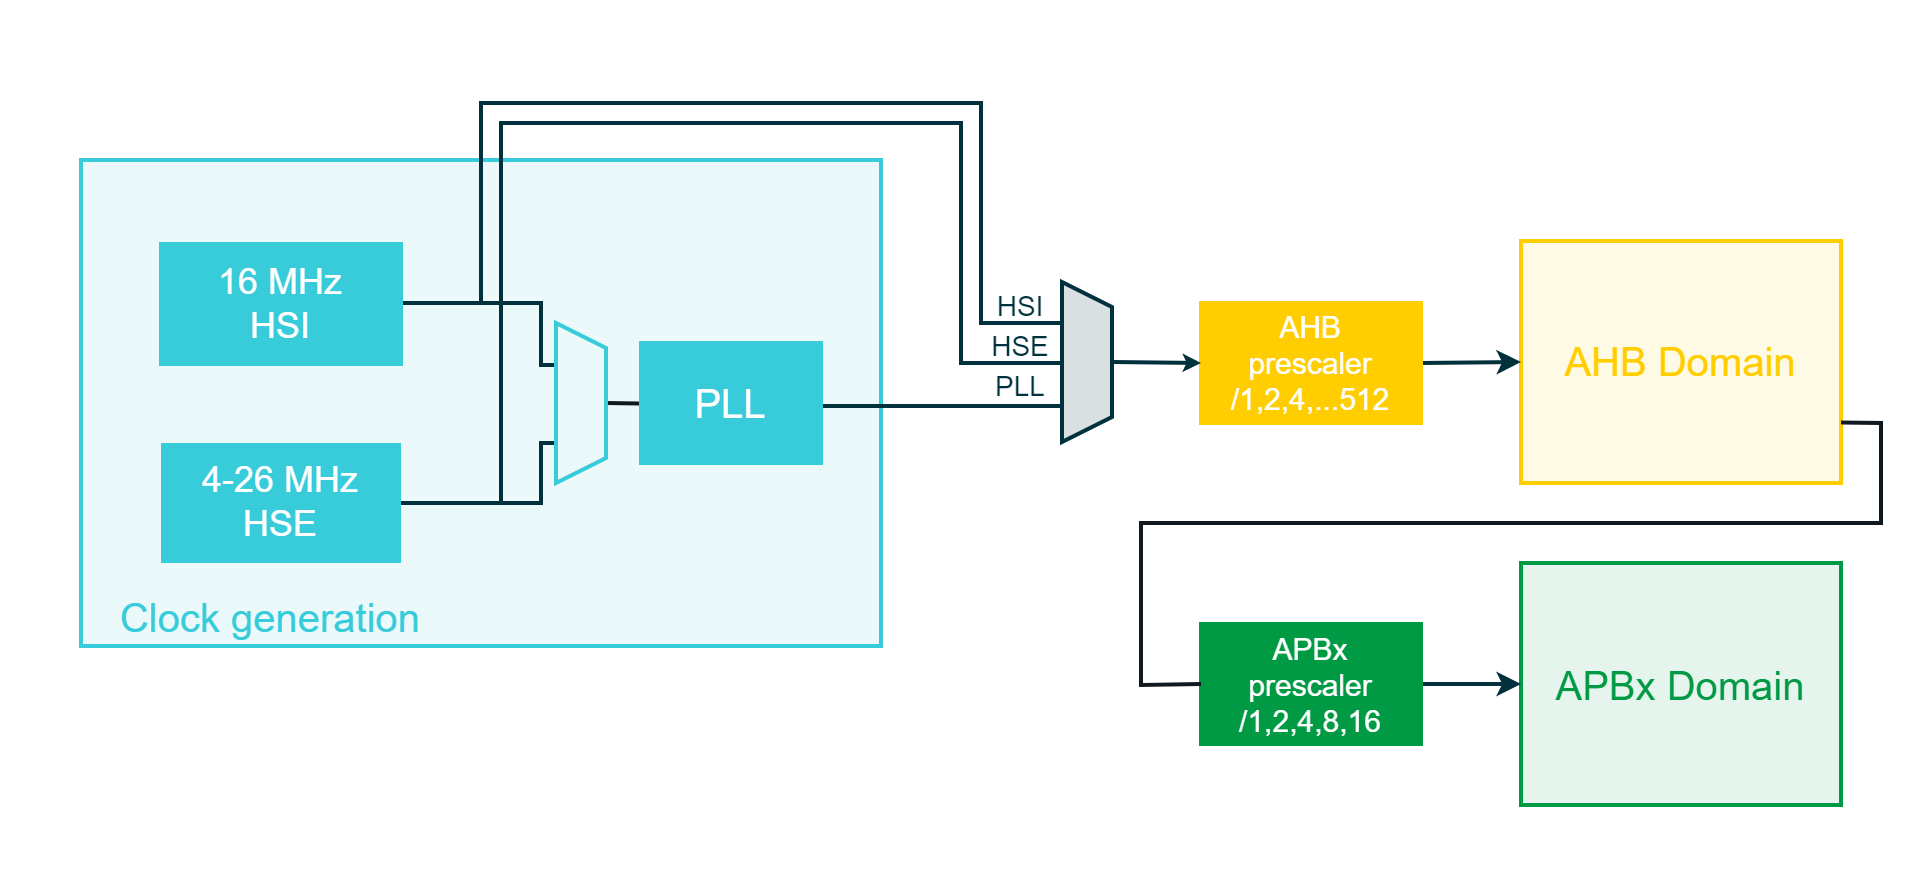

The diagram above was exported from draw.io. Its source (the exported page's mxGraphModel, read from the mxfile embedded in the PNG):
<mxGraphModel dx="1728" dy="1003" grid="1" gridSize="10" guides="1" tooltips="1" connect="1" arrows="0" fold="1" page="1" pageScale="1" pageWidth="850" pageHeight="1100" math="0" shadow="0">
  <root>
    <mxCell id="0" />
    <mxCell id="1" parent="0" />
    <mxCell id="MLIUo9qLVWHq1eGahaV2-51" value="" style="rounded=0;whiteSpace=wrap;html=1;strokeColor=#38CBDA;strokeWidth=2;fontFamily=Arial;fontSize=20;fontColor=#38CBDA;fillColor=#EBF9FB;" parent="1" vertex="1">
      <mxGeometry x="40" y="278.5" width="400" height="243" as="geometry" />
    </mxCell>
    <mxCell id="MLIUo9qLVWHq1eGahaV2-32" value="4-26 MHz&lt;br style=&quot;font-size: 18px;&quot;&gt;HSE" style="rounded=0;whiteSpace=wrap;html=1;strokeColor=none;strokeWidth=2;fontFamily=Arial;fontSize=18;fontColor=#FFFFFF;fillColor=#38CBDA;" parent="1" vertex="1">
      <mxGeometry x="80" y="420" width="120" height="60" as="geometry" />
    </mxCell>
    <mxCell id="MLIUo9qLVWHq1eGahaV2-37" value="" style="endArrow=none;html=1;rounded=0;strokeColor=#00313C;strokeWidth=2;fontFamily=Arial;fontSize=20;fontColor=#101820;fillColor=#00313C;entryX=0.75;entryY=1;entryDx=0;entryDy=0;" parent="1" target="MLIUo9qLVWHq1eGahaV2-33" edge="1">
      <mxGeometry width="50" height="50" relative="1" as="geometry">
        <mxPoint x="201" y="450" as="sourcePoint" />
        <mxPoint x="410" y="411.5" as="targetPoint" />
        <Array as="points">
          <mxPoint x="270" y="450" />
          <mxPoint x="270" y="420" />
        </Array>
      </mxGeometry>
    </mxCell>
    <mxCell id="MLIUo9qLVWHq1eGahaV2-38" value="" style="endArrow=none;html=1;rounded=0;strokeColor=#00313C;strokeWidth=2;fontFamily=Arial;fontSize=20;fontColor=#101820;fillColor=#00313C;" parent="1" edge="1">
      <mxGeometry width="50" height="50" relative="1" as="geometry">
        <mxPoint x="201" y="350" as="sourcePoint" />
        <mxPoint x="278" y="381" as="targetPoint" />
        <Array as="points">
          <mxPoint x="270" y="350" />
          <mxPoint x="270" y="381" />
        </Array>
      </mxGeometry>
    </mxCell>
    <mxCell id="MLIUo9qLVWHq1eGahaV2-41" value="" style="endArrow=none;html=1;rounded=0;strokeColor=#101820;strokeWidth=2;fontFamily=Arial;fontSize=20;fontColor=#101820;fillColor=none;entryX=0;entryY=0.5;entryDx=0;entryDy=0;exitX=0.5;exitY=0;exitDx=0;exitDy=0;" parent="1" source="MLIUo9qLVWHq1eGahaV2-33" edge="1">
      <mxGeometry width="50" height="50" relative="1" as="geometry">
        <mxPoint x="353" y="401.5" as="sourcePoint" />
        <mxPoint x="400" y="401.5" as="targetPoint" />
      </mxGeometry>
    </mxCell>
    <mxCell id="MLIUo9qLVWHq1eGahaV2-58" value="" style="endArrow=none;html=1;rounded=0;strokeColor=#00313C;strokeWidth=2;fontFamily=Arial;fontSize=20;fontColor=#101820;fillColor=none;" parent="1" edge="1">
      <mxGeometry width="50" height="50" relative="1" as="geometry">
        <mxPoint x="410" y="401.5" as="sourcePoint" />
        <mxPoint x="530" y="401.5" as="targetPoint" />
      </mxGeometry>
    </mxCell>
    <mxCell id="MLIUo9qLVWHq1eGahaV2-60" value="AHB Domain" style="rounded=0;whiteSpace=wrap;html=1;strokeColor=#FFCD00;strokeWidth=2;fontFamily=Arial;fontSize=20;fontColor=#FFCD00;fillColor=#FFFAE5;" parent="1" vertex="1">
      <mxGeometry x="760" y="319" width="160" height="121" as="geometry" />
    </mxCell>
    <mxCell id="MLIUo9qLVWHq1eGahaV2-61" value="Clock generation" style="rounded=0;whiteSpace=wrap;html=1;strokeColor=none;strokeWidth=2;fontFamily=Arial;fontSize=20;fontColor=#38CBDA;fillColor=none;" parent="1" vertex="1">
      <mxGeometry x="40" y="491.5" width="190" height="30" as="geometry" />
    </mxCell>
    <mxCell id="MLIUo9qLVWHq1eGahaV2-102" value="" style="endArrow=classic;html=1;rounded=0;strokeColor=#00313C;strokeWidth=2;fontFamily=Arial;fontSize=20;fontColor=#101820;fillColor=#D8E0E1;exitX=1;exitY=0.5;exitDx=0;exitDy=0;entryX=0;entryY=0.5;entryDx=0;entryDy=0;" parent="1" source="MLIUo9qLVWHq1eGahaV2-62" edge="1" target="MLIUo9qLVWHq1eGahaV2-60">
      <mxGeometry width="50" height="50" relative="1" as="geometry">
        <mxPoint x="1120" y="340" as="sourcePoint" />
        <mxPoint x="836" y="380" as="targetPoint" />
      </mxGeometry>
    </mxCell>
    <mxCell id="MLIUo9qLVWHq1eGahaV2-62" value="AHB&lt;br style=&quot;font-size: 15px;&quot;&gt;prescaler&lt;br style=&quot;font-size: 15px;&quot;&gt;/1,2,4,...512" style="rounded=0;whiteSpace=wrap;html=1;strokeColor=#FFCD00;strokeWidth=2;fontFamily=Arial;fontSize=15;fontColor=#FFFFFF;fillColor=#FFCD00;" parent="1" vertex="1">
      <mxGeometry x="600" y="350" width="110" height="60" as="geometry" />
    </mxCell>
    <mxCell id="MLIUo9qLVWHq1eGahaV2-107" value="" style="endArrow=none;html=1;rounded=0;strokeColor=#00313C;strokeWidth=2;fontFamily=Arial;fontSize=20;fontColor=#101820;fillColor=#D8E0E1;" parent="1" edge="1">
      <mxGeometry width="50" height="50" relative="1" as="geometry">
        <mxPoint x="200" y="350" as="sourcePoint" />
        <mxPoint x="533" y="360" as="targetPoint" />
        <Array as="points">
          <mxPoint x="240" y="350" />
          <mxPoint x="240" y="250" />
          <mxPoint x="490" y="250" />
          <mxPoint x="490" y="360" />
        </Array>
      </mxGeometry>
    </mxCell>
    <mxCell id="MLIUo9qLVWHq1eGahaV2-55" value="" style="shape=trapezoid;perimeter=trapezoidPerimeter;whiteSpace=wrap;html=1;fixedSize=1;strokeColor=#00313C;strokeWidth=2;fontFamily=Arial;fontSize=20;fontColor=#00313C;fillColor=#D8E0E1;rotation=90;horizontal=0;size=12.5;" parent="1" vertex="1">
      <mxGeometry x="503" y="367" width="80" height="25" as="geometry" />
    </mxCell>
    <mxCell id="MLIUo9qLVWHq1eGahaV2-109" value="" style="endArrow=none;html=1;rounded=0;strokeColor=#00313C;strokeWidth=2;fontFamily=Arial;fontSize=20;fontColor=#101820;fillColor=#00313C;" parent="1" edge="1">
      <mxGeometry width="50" height="50" relative="1" as="geometry">
        <mxPoint x="200" y="450" as="sourcePoint" />
        <mxPoint x="531" y="380" as="targetPoint" />
        <Array as="points">
          <mxPoint x="250" y="450" />
          <mxPoint x="250" y="260" />
          <mxPoint x="480" y="260" />
          <mxPoint x="480" y="380" />
        </Array>
      </mxGeometry>
    </mxCell>
    <mxCell id="MLIUo9qLVWHq1eGahaV2-31" value="16 MHz&lt;br style=&quot;font-size: 18px;&quot;&gt;HSI" style="rounded=0;whiteSpace=wrap;html=1;strokeColor=#38CBDA;strokeWidth=2;fontFamily=Arial;fontSize=18;fontColor=#FFFFFF;fillColor=#38CBDA;" parent="1" vertex="1">
      <mxGeometry x="80" y="320.5" width="120" height="60" as="geometry" />
    </mxCell>
    <mxCell id="MLIUo9qLVWHq1eGahaV2-111" value="&lt;font color=&quot;#00313c&quot;&gt;HSI&lt;/font&gt;" style="rounded=0;whiteSpace=wrap;html=1;strokeColor=none;strokeWidth=2;fontFamily=Arial;fontSize=14;fontColor=#101820;fillColor=none;" parent="1" vertex="1">
      <mxGeometry x="490" y="341.5" width="40" height="20" as="geometry" />
    </mxCell>
    <mxCell id="MLIUo9qLVWHq1eGahaV2-112" value="&lt;font color=&quot;#00313c&quot;&gt;HSE&lt;/font&gt;" style="rounded=0;whiteSpace=wrap;html=1;strokeColor=none;strokeWidth=2;fontFamily=Arial;fontSize=14;fontColor=#101820;fillColor=none;" parent="1" vertex="1">
      <mxGeometry x="490" y="361.5" width="40" height="20" as="geometry" />
    </mxCell>
    <mxCell id="MLIUo9qLVWHq1eGahaV2-113" value="&lt;font color=&quot;#00313c&quot;&gt;PLL&lt;/font&gt;" style="rounded=0;whiteSpace=wrap;html=1;strokeColor=none;strokeWidth=2;fontFamily=Arial;fontSize=14;fontColor=#101820;fillColor=none;" parent="1" vertex="1">
      <mxGeometry x="490" y="381.5" width="40" height="20" as="geometry" />
    </mxCell>
    <mxCell id="nPDqKq6HEH8GXWS60aap-1" value="PLL" style="rounded=0;whiteSpace=wrap;html=1;strokeColor=#38CBDA;strokeWidth=2;fontFamily=Arial;fontSize=20;fontColor=#FFFFFF;fillColor=#38CBDA;" vertex="1" parent="1">
      <mxGeometry x="320" y="370" width="90" height="60" as="geometry" />
    </mxCell>
    <mxCell id="MLIUo9qLVWHq1eGahaV2-33" value="" style="shape=trapezoid;perimeter=trapezoidPerimeter;whiteSpace=wrap;html=1;fixedSize=1;strokeColor=#38CBDA;strokeWidth=2;fontFamily=Arial;fontSize=20;fontColor=#38CBDA;fillColor=#EBF9FB;rotation=90;horizontal=0;size=12.5;" parent="1" vertex="1">
      <mxGeometry x="250" y="387.5" width="80" height="25" as="geometry" />
    </mxCell>
    <mxCell id="nPDqKq6HEH8GXWS60aap-3" value="" style="endArrow=classic;html=1;rounded=0;labelBackgroundColor=default;strokeColor=#00313C;strokeWidth=2;fontFamily=Arial;fontSize=20;fontColor=#101820;startSize=3;endSize=3;fillColor=#D8E0E1;shape=connector;entryX=0;entryY=0.5;entryDx=0;entryDy=0;exitX=0.5;exitY=0;exitDx=0;exitDy=0;" edge="1" parent="1" source="MLIUo9qLVWHq1eGahaV2-55" target="MLIUo9qLVWHq1eGahaV2-62">
      <mxGeometry width="50" height="50" relative="1" as="geometry">
        <mxPoint x="570" y="540" as="sourcePoint" />
        <mxPoint x="620" y="490" as="targetPoint" />
      </mxGeometry>
    </mxCell>
    <mxCell id="nPDqKq6HEH8GXWS60aap-6" value="APBx Domain" style="rounded=0;whiteSpace=wrap;html=1;strokeColor=#009A44;strokeWidth=2;fontFamily=Arial;fontSize=20;fontColor=#009A44;fillColor=#E5F4EC;" vertex="1" parent="1">
      <mxGeometry x="760" y="480" width="160" height="121" as="geometry" />
    </mxCell>
    <mxCell id="nPDqKq6HEH8GXWS60aap-7" value="" style="endArrow=classic;html=1;rounded=0;strokeColor=#00313C;strokeWidth=2;fontFamily=Arial;fontSize=20;fontColor=#101820;fillColor=#D8E0E1;exitX=1;exitY=0.5;exitDx=0;exitDy=0;entryX=0;entryY=0.5;entryDx=0;entryDy=0;" edge="1" parent="1" source="nPDqKq6HEH8GXWS60aap-8" target="nPDqKq6HEH8GXWS60aap-6">
      <mxGeometry width="50" height="50" relative="1" as="geometry">
        <mxPoint x="1080" y="531" as="sourcePoint" />
        <mxPoint x="796" y="571" as="targetPoint" />
      </mxGeometry>
    </mxCell>
    <mxCell id="nPDqKq6HEH8GXWS60aap-8" value="APBx&lt;br style=&quot;font-size: 15px;&quot;&gt;prescaler&lt;br style=&quot;font-size: 15px;&quot;&gt;/1,2,4,8,16" style="rounded=0;whiteSpace=wrap;html=1;strokeColor=#009A44;strokeWidth=2;fontFamily=Arial;fontSize=15;fontColor=#FFFFFF;fillColor=#009A44;" vertex="1" parent="1">
      <mxGeometry x="600" y="510.5" width="110" height="60" as="geometry" />
    </mxCell>
    <mxCell id="nPDqKq6HEH8GXWS60aap-9" value="" style="endArrow=none;html=1;rounded=0;labelBackgroundColor=default;strokeColor=#101820;strokeWidth=2;fontFamily=Arial;fontSize=20;fontColor=#101820;startSize=3;endSize=3;fillColor=none;shape=connector;exitX=0;exitY=0.5;exitDx=0;exitDy=0;entryX=1;entryY=0.75;entryDx=0;entryDy=0;" edge="1" parent="1" source="nPDqKq6HEH8GXWS60aap-8" target="MLIUo9qLVWHq1eGahaV2-60">
      <mxGeometry width="50" height="50" relative="1" as="geometry">
        <mxPoint x="570" y="540" as="sourcePoint" />
        <mxPoint x="740" y="380" as="targetPoint" />
        <Array as="points">
          <mxPoint x="570" y="541" />
          <mxPoint x="570" y="460" />
          <mxPoint x="740" y="460" />
          <mxPoint x="940" y="460" />
          <mxPoint x="940" y="410" />
        </Array>
      </mxGeometry>
    </mxCell>
    <mxCell id="nPDqKq6HEH8GXWS60aap-10" value="" style="rounded=0;whiteSpace=wrap;html=1;strokeColor=none;strokeWidth=2;fontFamily=Arial;fontSize=20;fontColor=#101820;fillColor=none;" vertex="1" parent="1">
      <mxGeometry y="200" width="960" height="440" as="geometry" />
    </mxCell>
  </root>
</mxGraphModel>